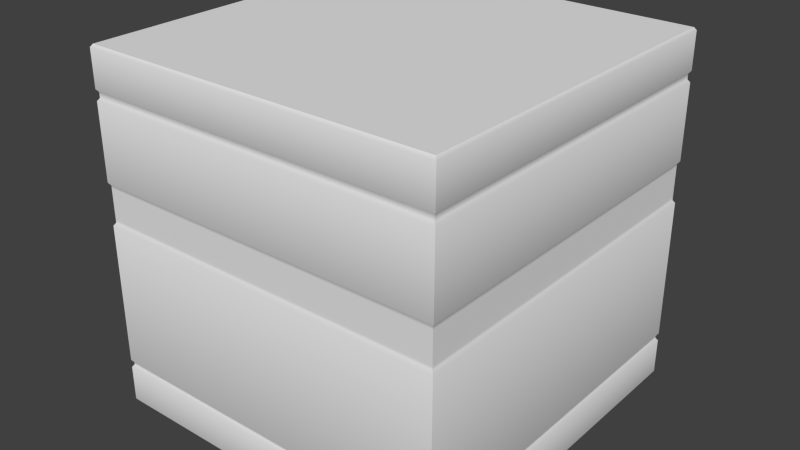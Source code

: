 # Source: crate_impenetrable.blend  (saved by Blender 2.76.0; exported with 4.5.12 LTS)
import bpy
from mathutils import Matrix  # noqa: F401  (used for matrix-valued properties, if any)

bpy.ops.wm.read_factory_settings(use_empty=True)
scene = bpy.context.scene
scene.name = 'Scene'

# ---- collections
col_collection_1 = bpy.data.collections.new('Collection 1'); scene.collection.children.link(col_collection_1)

# ---- world
world_world = bpy.data.worlds.new('World'); scene.world = world_world
world_world.color = (0.05088, 0.05088, 0.05088)
world_world.use_sun_shadow = False
world_world.sun_shadow_jitter_overblur = 0.0
world_world.cycles.sampling_method = 'MANUAL'
world_world.cycles.sample_map_resolution = 256

# ---- meshes
me_cube = bpy.data.meshes.new('Cube')
me_cube.from_pydata([(1.294, 1.294, 1.26), (1.294, -1.294, -1.26), (1.294, -1.294, 1.26), (-1.294, -1.294, -1.26), (-1.294, -1.294, 1.26), (1.294, -1.294, 0.999), (-1.294, -1.294, 0.999), (-1.294, 1.294, 0.9219), (-1.294, 1.294, 0.08024), (1.294, 1.294, 0.08024), (-1.294, 1.294, 0.3812), (1.28, -1.28, 0.3416), (-1.28, -1.28, 0.3416), (-1.28, 1.28, 0.3416), (1.28, 1.28, 0.3416), (1.28, -1.28, 0.1198), (-1.28, -1.28, 0.1198), (-1.28, 1.28, 0.1198), (1.28, 1.28, 0.1198), (-1.294, 1.294, -0.9424), (1.294, -1.294, -0.9995), (-1.294, -1.294, -0.9995), (1.294, 1.294, -0.9995), (1.294, 1.294, 0.3812), (1.294, 1.294, 0.9219), (1.294, -1.294, 0.9219), (-1.294, -1.294, 0.9219), (1.294, -1.294, 0.3812), (-1.294, -1.294, 0.3812), (1.28, 1.28, 0.3612), (1.28, 1.28, 0.9419), (1.28, -1.28, 0.9419), (-1.28, -1.28, 0.9419), (-1.28, 1.28, 0.9419), (1.28, -1.28, 0.3612), (-1.28, -1.28, 0.3612), (-1.28, 1.28, 0.3612), (1.294, 1.294, 0.999), (-1.294, 1.294, 1.26), (-1.294, 1.294, 0.999), (1.28, 1.28, 0.979), (1.28, 1.28, 1.28), (1.28, -1.28, 1.28), (-1.28, -1.28, 1.28), (-1.28, 1.28, 1.28), (1.28, -1.28, 0.979), (-1.28, -1.28, 0.979), (-1.28, 1.28, 0.979), (1.294, 1.294, -0.9424), (1.294, -1.294, 0.08024), (-1.294, -1.294, 0.08024), (1.294, -1.294, -0.9424), (-1.294, -1.294, -0.9424), (1.28, 1.28, -0.9624), (1.28, 1.28, 0.1002), (-1.28, -1.28, 0.1002), (-1.28, 1.28, 0.1002), (1.28, -1.28, 0.1002), (1.28, -1.28, -0.9624), (-1.28, -1.28, -0.9624), (-1.28, 1.28, -0.9624), (1.294, 1.294, -1.26), (-1.294, 1.294, -1.26), (-1.294, 1.294, -0.9995), (1.28, -1.28, -0.9795), (1.28, -1.28, -1.28), (-1.28, -1.28, -1.28), (-1.28, -1.28, -0.9795), (-1.28, 1.28, -0.9795), (-1.28, 1.28, -1.28), (1.28, 1.28, -1.28), (1.28, 1.28, -0.9795)], [], [(0, 2, 5), (2, 4, 6), (4, 38, 39), (38, 0, 37), (66, 69, 70), (42, 41, 44), (47, 40, 30), (46, 47, 33), (45, 46, 32), (40, 45, 31), (24, 25, 27), (25, 26, 28), (26, 7, 10), (7, 24, 23), (19, 8, 9), (50, 8, 19), (49, 50, 52), (48, 9, 49), (36, 29, 14), (35, 36, 13), (34, 35, 12), (29, 34, 11), (14, 11, 15), (11, 12, 16), (12, 13, 17), (17, 13, 14), (17, 18, 54), (16, 17, 56), (15, 16, 55), (18, 15, 57), (53, 58, 64), (58, 59, 67), (59, 60, 68), (60, 53, 71), (63, 22, 61), (21, 63, 62), (20, 21, 3), (22, 20, 1), (26, 25, 31), (7, 33, 30), (10, 23, 29), (28, 35, 34), (24, 30, 31), (26, 32, 33), (28, 10, 36), (23, 27, 34), (0, 41, 42), (4, 43, 44), (6, 39, 47), (5, 45, 40), (2, 42, 43), (38, 44, 41), (37, 40, 47), (6, 46, 45), (8, 56, 54), (50, 49, 57), (52, 59, 58), (19, 48, 53), (50, 55, 56), (49, 9, 54), (51, 58, 53), (52, 19, 60), (1, 65, 70), (3, 62, 69), (21, 67, 68), (22, 71, 64), (1, 3, 66), (61, 70, 69), (63, 68, 71), (20, 64, 67), (37, 0, 5), (5, 2, 6), (6, 4, 39), (39, 38, 37), (65, 66, 70), (43, 42, 44), (33, 47, 30), (32, 46, 33), (31, 45, 32), (30, 40, 31), (23, 24, 27), (27, 25, 28), (28, 26, 10), (10, 7, 23), (48, 19, 9), (52, 50, 19), (51, 49, 52), (51, 48, 49), (13, 36, 14), (12, 35, 13), (11, 34, 12), (14, 29, 11), (18, 14, 15), (15, 11, 16), (16, 12, 17), (18, 17, 14), (56, 17, 54), (55, 16, 56), (57, 15, 55), (54, 18, 57), (71, 53, 64), (64, 58, 67), (67, 59, 68), (68, 60, 71), (62, 63, 61), (3, 21, 62), (1, 20, 3), (61, 22, 1), (32, 26, 31), (24, 7, 30), (36, 10, 29), (27, 28, 34), (25, 24, 31), (7, 26, 33), (35, 28, 36), (29, 23, 34), (2, 0, 42), (38, 4, 44), (46, 6, 47), (37, 5, 40), (4, 2, 43), (0, 38, 41), (39, 37, 47), (5, 6, 45), (9, 8, 54), (55, 50, 57), (51, 52, 58), (60, 19, 53), (8, 50, 56), (57, 49, 54), (48, 51, 53), (59, 52, 60), (61, 1, 70), (66, 3, 69), (63, 21, 68), (20, 22, 64), (65, 1, 66), (62, 61, 69), (22, 63, 71), (21, 20, 67)])
me_cube.polygons.foreach_set('use_smooth', [True] * 140)
_uv = me_cube.uv_layers.new(name='UVMap')
_uv.uv.foreach_set('vector', [0.007812, 0.9922, 0.9922, 0.9922, 0.9922, 0.8902, 0.007812, 0.9922, 0.9922, 0.9922, 0.9922, 0.8902, 0.9922, 0.9922, 0.007812, 0.9922, 0.007812, 0.8902, 0.9922, 0.9922, 0.007812, 0.9922, 0.007812, 0.8902, 0.5141, 0.0144, 0.5141, 0.01044, 0.5102, 0.01044, 0.5102, 0.0144, 0.5102, 0.01044, 0.5141, 0.01044, 1.0, 0.8824, 0.0, 0.8824, 0.0, 0.8679, 1.0, 0.8824, 0.0, 0.8824, 0.0, 0.8679, 0.0, 0.8824, 1.0, 0.8824, 1.0, 0.8679, 0.0, 0.8824, 1.0, 0.8824, 1.0, 0.8679, 0.007812, 0.8601, 0.9922, 0.8601, 0.9922, 0.6489, 0.007812, 0.8601, 0.9922, 0.8601, 0.9922, 0.6489, 0.9922, 0.8601, 0.007812, 0.8601, 0.007812, 0.6489, 0.9922, 0.8601, 0.007812, 0.8601, 0.007812, 0.6489, 0.9922, 0.1319, 0.9922, 0.5313, 0.007812, 0.5313, 0.9922, 0.5313, 0.007812, 0.5313, 0.007812, 0.1319, 0.007812, 0.5313, 0.9922, 0.5313, 0.9922, 0.1319, 0.007812, 0.1319, 0.007812, 0.5313, 0.9922, 0.5313, 1.0, 0.6411, 0.0, 0.6411, 0.0, 0.6334, 1.0, 0.6411, 0.0, 0.6411, 0.0, 0.6334, 0.0, 0.6411, 1.0, 0.6411, 1.0, 0.6334, 0.0, 0.6411, 1.0, 0.6411, 1.0, 0.6334, 0.0, 0.6334, 1.0, 0.6334, 1.0, 0.5468, 0.0, 0.6334, 1.0, 0.6334, 1.0, 0.5468, 1.0, 0.6334, 0.0, 0.6334, 0.0, 0.5468, 1.0, 0.5468, 1.0, 0.6334, 0.0, 0.6334, 1.0, 0.5468, 0.0, 0.5468, 0.0, 0.5392, 1.0, 0.5468, 0.0, 0.5468, 0.0, 0.5392, 0.0, 0.5468, 1.0, 0.5468, 1.0, 0.5392, 0.0, 0.5468, 1.0, 0.5468, 1.0, 0.5392, 0.0, 0.124, 1.0, 0.124, 1.0, 0.1174, 0.0, 0.124, 1.0, 0.124, 1.0, 0.1174, 1.0, 0.124, 0.0, 0.124, 0.0, 0.1174, 1.0, 0.124, 0.0, 0.124, 0.0, 0.1174, 0.9922, 0.1096, 0.007812, 0.1096, 0.007812, 0.007812, 0.9922, 0.1096, 0.007812, 0.1096, 0.007812, 0.007812, 0.007812, 0.1096, 0.9922, 0.1096, 0.9922, 0.007812, 0.007812, 0.1096, 0.9922, 0.1096, 0.9922, 0.007812, 0.9922, 0.8601, 0.007812, 0.8601, 0.0, 0.8679, 0.9922, 0.8601, 1.0, 0.8679, 0.0, 0.8679, 0.9922, 0.6489, 0.007812, 0.6489, 0.0, 0.6411, 0.9922, 0.6489, 1.0, 0.6411, 0.0, 0.6411, 0.007812, 0.8601, 0.0, 0.8679, 1.0, 0.8679, 0.9922, 0.8601, 1.0, 0.8679, 0.0, 0.8679, 0.9922, 0.6489, 0.007812, 0.6489, 0.0, 0.6411, 0.007812, 0.6489, 0.9922, 0.6489, 1.0, 0.6411, 0.007812, 0.9922, 0.0, 1.0, 1.0, 1.0, 0.9922, 0.9922, 1.0, 1.0, 0.0, 1.0, 0.9922, 0.8902, 0.007812, 0.8902, 0.0, 0.8824, 0.9922, 0.8902, 1.0, 0.8824, 0.0, 0.8824, 0.007812, 0.9922, 0.0, 1.0, 1.0, 1.0, 0.9922, 0.9922, 1.0, 1.0, 0.0, 1.0, 0.007812, 0.8902, 0.0, 0.8824, 1.0, 0.8824, 0.9922, 0.8902, 1.0, 0.8824, 0.0, 0.8824, 0.9922, 0.5313, 1.0, 0.5392, 0.0, 0.5392, 0.9922, 0.5313, 0.007812, 0.5313, 0.0, 0.5392, 0.9922, 0.1319, 1.0, 0.124, 0.0, 0.124, 0.9922, 0.1319, 0.007812, 0.1319, 0.0, 0.124, 0.9922, 0.5313, 1.0, 0.5392, 0.0, 0.5392, 0.9922, 0.5313, 0.007812, 0.5313, 0.0, 0.5392, 0.9922, 0.1319, 1.0, 0.124, 0.0, 0.124, 0.9922, 0.1319, 0.007812, 0.1319, 0.0, 0.124, 0.9922, 0.007812, 1.0, 0.0, 0.0, 0.0, 0.9922, 0.007812, 0.007812, 0.007812, 0.0, 0.0, 0.9922, 0.1096, 1.0, 0.1174, 0.0, 0.1174, 0.007812, 0.1096, 0.0, 0.1174, 1.0, 0.1174, 0.007812, 0.007812, 0.9922, 0.007812, 1.0, 0.0, 0.007812, 0.007812, 0.0, 0.0, 1.0, 0.0, 0.9922, 0.1096, 1.0, 0.1174, 0.0, 0.1174, 0.007812, 0.1096, 0.0, 0.1174, 1.0, 0.1174, 0.007812, 0.8902, 0.007812, 0.9922, 0.9922, 0.8902, 0.007812, 0.8902, 0.007812, 0.9922, 0.9922, 0.8902, 0.9922, 0.8902, 0.9922, 0.9922, 0.007812, 0.8902, 0.9922, 0.8902, 0.9922, 0.9922, 0.007812, 0.8902, 0.5102, 0.0144, 0.5141, 0.0144, 0.5102, 0.01044, 0.5141, 0.0144, 0.5102, 0.0144, 0.5141, 0.01044, 1.0, 0.8679, 1.0, 0.8824, 0.0, 0.8679, 1.0, 0.8679, 1.0, 0.8824, 0.0, 0.8679, 0.0, 0.8679, 0.0, 0.8824, 1.0, 0.8679, 0.0, 0.8679, 0.0, 0.8824, 1.0, 0.8679, 0.007812, 0.6489, 0.007812, 0.8601, 0.9922, 0.6489, 0.007812, 0.6489, 0.007812, 0.8601, 0.9922, 0.6489, 0.9922, 0.6489, 0.9922, 0.8601, 0.007812, 0.6489, 0.9922, 0.6489, 0.9922, 0.8601, 0.007812, 0.6489, 0.007812, 0.1319, 0.9922, 0.1319, 0.007812, 0.5313, 0.9922, 0.1319, 0.9922, 0.5313, 0.007812, 0.1319, 0.007812, 0.1319, 0.007812, 0.5313, 0.9922, 0.1319, 0.9922, 0.1319, 0.007812, 0.1319, 0.9922, 0.5313, 1.0, 0.6334, 1.0, 0.6411, 0.0, 0.6334, 1.0, 0.6334, 1.0, 0.6411, 0.0, 0.6334, 0.0, 0.6334, 0.0, 0.6411, 1.0, 0.6334, 0.0, 0.6334, 0.0, 0.6411, 1.0, 0.6334, 0.0, 0.5468, 0.0, 0.6334, 1.0, 0.5468, 0.0, 0.5468, 0.0, 0.6334, 1.0, 0.5468, 1.0, 0.5468, 1.0, 0.6334, 0.0, 0.5468, 0.0, 0.5468, 1.0, 0.5468, 0.0, 0.6334, 1.0, 0.5392, 1.0, 0.5468, 0.0, 0.5392, 1.0, 0.5392, 1.0, 0.5468, 0.0, 0.5392, 0.0, 0.5392, 0.0, 0.5468, 1.0, 0.5392, 0.0, 0.5392, 0.0, 0.5468, 1.0, 0.5392, 0.0, 0.1174, 0.0, 0.124, 1.0, 0.1174, 0.0, 0.1174, 0.0, 0.124, 1.0, 0.1174, 1.0, 0.1174, 1.0, 0.124, 0.0, 0.1174, 1.0, 0.1174, 1.0, 0.124, 0.0, 0.1174, 0.9922, 0.007812, 0.9922, 0.1096, 0.007812, 0.007812, 0.9922, 0.007812, 0.9922, 0.1096, 0.007812, 0.007812, 0.007812, 0.007812, 0.007812, 0.1096, 0.9922, 0.007812, 0.007812, 0.007812, 0.007812, 0.1096, 0.9922, 0.007812, 1.0, 0.8679, 0.9922, 0.8601, 0.0, 0.8679, 0.007812, 0.8601, 0.9922, 0.8601, 0.0, 0.8679, 1.0, 0.6411, 0.9922, 0.6489, 0.0, 0.6411, 0.007812, 0.6489, 0.9922, 0.6489, 0.0, 0.6411, 0.9922, 0.8601, 0.007812, 0.8601, 1.0, 0.8679, 0.007812, 0.8601, 0.9922, 0.8601, 0.0, 0.8679, 1.0, 0.6411, 0.9922, 0.6489, 0.0, 0.6411, 0.0, 0.6411, 0.007812, 0.6489, 1.0, 0.6411, 0.9922, 0.9922, 0.007812, 0.9922, 1.0, 1.0, 0.007812, 0.9922, 0.9922, 0.9922, 0.0, 1.0, 1.0, 0.8824, 0.9922, 0.8902, 0.0, 0.8824, 0.007812, 0.8902, 0.9922, 0.8902, 0.0, 0.8824, 0.9922, 0.9922, 0.007812, 0.9922, 1.0, 1.0, 0.007812, 0.9922, 0.9922, 0.9922, 0.0, 1.0, 0.9922, 0.8902, 0.007812, 0.8902, 1.0, 0.8824, 0.007812, 0.8902, 0.9922, 0.8902, 0.0, 0.8824, 0.007812, 0.5313, 0.9922, 0.5313, 0.0, 0.5392, 1.0, 0.5392, 0.9922, 0.5313, 0.0, 0.5392, 0.007812, 0.1319, 0.9922, 0.1319, 0.0, 0.124, 1.0, 0.124, 0.9922, 0.1319, 0.0, 0.124, 0.007812, 0.5313, 0.9922, 0.5313, 0.0, 0.5392, 1.0, 0.5392, 0.9922, 0.5313, 0.0, 0.5392, 0.007812, 0.1319, 0.9922, 0.1319, 0.0, 0.124, 1.0, 0.124, 0.9922, 0.1319, 0.0, 0.124, 0.007812, 0.007812, 0.9922, 0.007812, 0.0, 0.0, 1.0, 0.0, 0.9922, 0.007812, 0.0, 0.0, 0.007812, 0.1096, 0.9922, 0.1096, 0.0, 0.1174, 0.9922, 0.1096, 0.007812, 0.1096, 1.0, 0.1174, 0.0, 0.0, 0.007812, 0.007812, 1.0, 0.0, 0.9922, 0.007812, 0.007812, 0.007812, 1.0, 0.0, 0.007812, 0.1096, 0.9922, 0.1096, 0.0, 0.1174, 0.9922, 0.1096, 0.007812, 0.1096, 1.0, 0.1174])
me_cube.use_remesh_preserve_volume = False
me_cube.use_remesh_preserve_attributes = False
me_cube.use_mirror_vertex_groups = False
me_cube.update()

# ---- objects
ob_cube = bpy.data.objects.new('Cube', me_cube)

# ---- transforms, parenting, visibility, modifiers, constraints
ob_cube.location = (0.0, 0.0, 0.0)
ob_cube.lineart.crease_threshold = 0.0
_m = ob_cube.modifiers.new('EdgeSplit', 'EDGE_SPLIT')
_m.split_angle = 0.7732

# ---- collection membership
col_collection_1.objects.link(ob_cube)

# ---- scene / render settings (as saved in the file)
scene.frame_start = 1; scene.frame_end = 2; scene.frame_set(1)
scene.render.engine = 'BLENDER_EEVEE_NEXT'
scene.render.resolution_percentage = 50
scene.render.dither_intensity = 0.0
scene.cycles.use_denoising = False
scene.cycles.samples = 10
scene.cycles.sampling_pattern = 'TABULATED_SOBOL'
scene.cycles.light_sampling_threshold = 0.0
scene.cycles.use_adaptive_sampling = False
scene.cycles.use_light_tree = False
scene.cycles.blur_glossy = 0.0
scene.cycles.pixel_filter_type = 'GAUSSIAN'
scene.cycles.sample_clamp_indirect = 0.0
scene.view_settings.view_transform = 'Standard'
bpy.context.view_layer.update()

# ---- added for rendering (the .blend has no active camera and no usable light): camera, sun
cam_auto = bpy.data.cameras.new('AutoCamera')
cam_auto.lens = 50.0
cam_auto.sensor_width = 36.0
cam_auto.clip_end = 1000.0
ob_auto_camera = bpy.data.objects.new('AutoCamera', cam_auto)
scene.collection.objects.link(ob_auto_camera)
ob_auto_camera.location = (4.13177, -4.95801, 3.30541)
ob_auto_camera.rotation_euler = (1.09748, -7.21219e-08, 0.694738)
scene.camera = ob_auto_camera
light_auto_sun = bpy.data.lights.new('AutoSun', 'SUN')
light_auto_sun.energy = 3.0
light_auto_sun.angle = 0.0523599
ob_auto_sun = bpy.data.objects.new('AutoSun', light_auto_sun)
scene.collection.objects.link(ob_auto_sun)
ob_auto_sun.rotation_euler = (0.872665, 0.174533, 0.523599)
bpy.context.view_layer.update()
